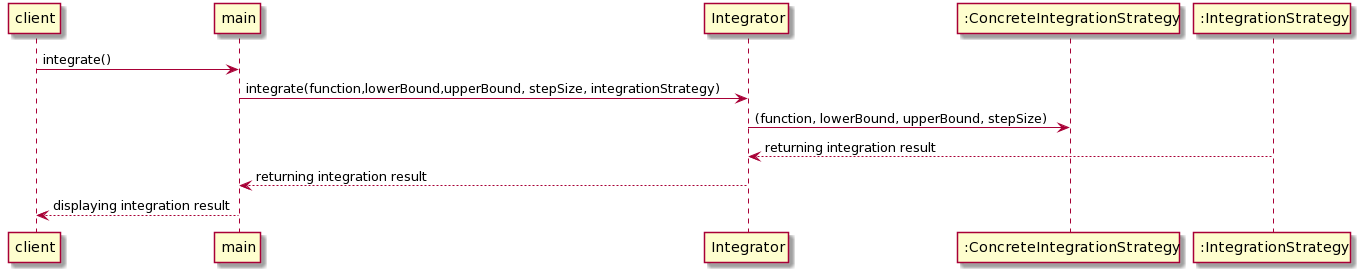

The diagram above was rendered by PlantUML. Its source (embedded in the PNG):
@startuml
client -> main: integrate()
main -> Integrator: integrate(function,lowerBound,upperBound, stepSize, integrationStrategy)
Integrator -> ":ConcreteIntegrationStrategy":(function, lowerBound, upperBound, stepSize)
":IntegrationStrategy" --> Integrator: returning integration result
Integrator --> main: returning integration result
main --> client: displaying integration result
@enduml